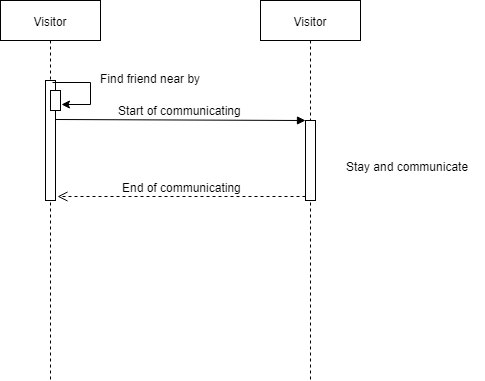

The diagram above was exported from draw.io. Its source (the exported page's mxGraphModel, read from the mxfile embedded in the PNG):
<mxGraphModel dx="1394" dy="747" grid="1" gridSize="10" guides="1" tooltips="1" connect="1" arrows="1" fold="1" page="1" pageScale="1" pageWidth="827" pageHeight="1169" math="0" shadow="0">
  <root>
    <mxCell id="a_B9ImRN3I3xkJm4FDUn-0" />
    <mxCell id="a_B9ImRN3I3xkJm4FDUn-1" parent="a_B9ImRN3I3xkJm4FDUn-0" />
    <mxCell id="AWSbsAAGFtKJ4YYlxkVN-0" value="Visitor" style="shape=umlLifeline;perimeter=lifelinePerimeter;whiteSpace=wrap;html=1;container=1;collapsible=0;recursiveResize=0;outlineConnect=0;" parent="a_B9ImRN3I3xkJm4FDUn-1" vertex="1">
      <mxGeometry x="190" y="80" width="100" height="380" as="geometry" />
    </mxCell>
    <mxCell id="AWSbsAAGFtKJ4YYlxkVN-2" value="" style="html=1;points=[];perimeter=orthogonalPerimeter;" parent="AWSbsAAGFtKJ4YYlxkVN-0" vertex="1">
      <mxGeometry x="45" y="80" width="10" height="120" as="geometry" />
    </mxCell>
    <mxCell id="ZaLMUYgX96YYomdmiusc-8" value="" style="html=1;points=[];perimeter=orthogonalPerimeter;" parent="AWSbsAAGFtKJ4YYlxkVN-0" vertex="1">
      <mxGeometry x="50" y="90" width="10" height="20" as="geometry" />
    </mxCell>
    <mxCell id="ZaLMUYgX96YYomdmiusc-9" style="edgeStyle=orthogonalEdgeStyle;rounded=0;orthogonalLoop=1;jettySize=auto;html=1;exitX=0.7;exitY=0.017;exitDx=0;exitDy=0;exitPerimeter=0;entryX=1.1;entryY=0.7;entryDx=0;entryDy=0;entryPerimeter=0;" parent="AWSbsAAGFtKJ4YYlxkVN-0" source="AWSbsAAGFtKJ4YYlxkVN-2" target="ZaLMUYgX96YYomdmiusc-8" edge="1">
      <mxGeometry relative="1" as="geometry">
        <mxPoint x="90" y="90" as="targetPoint" />
        <Array as="points">
          <mxPoint x="90" y="82" />
          <mxPoint x="90" y="104" />
        </Array>
      </mxGeometry>
    </mxCell>
    <mxCell id="AWSbsAAGFtKJ4YYlxkVN-1" value="Visitor" style="shape=umlLifeline;perimeter=lifelinePerimeter;whiteSpace=wrap;html=1;container=1;collapsible=0;recursiveResize=0;outlineConnect=0;" parent="a_B9ImRN3I3xkJm4FDUn-1" vertex="1">
      <mxGeometry x="450" y="80" width="100" height="380" as="geometry" />
    </mxCell>
    <mxCell id="AWSbsAAGFtKJ4YYlxkVN-3" value="" style="html=1;points=[];perimeter=orthogonalPerimeter;" parent="AWSbsAAGFtKJ4YYlxkVN-1" vertex="1">
      <mxGeometry x="45" y="120" width="10" height="80" as="geometry" />
    </mxCell>
    <mxCell id="AWSbsAAGFtKJ4YYlxkVN-4" value="Start of communicating" style="html=1;verticalAlign=bottom;endArrow=block;entryX=0;entryY=0;exitX=1;exitY=0.325;exitDx=0;exitDy=0;exitPerimeter=0;" parent="a_B9ImRN3I3xkJm4FDUn-1" source="AWSbsAAGFtKJ4YYlxkVN-2" target="AWSbsAAGFtKJ4YYlxkVN-3" edge="1">
      <mxGeometry relative="1" as="geometry">
        <mxPoint x="425" y="200" as="sourcePoint" />
      </mxGeometry>
    </mxCell>
    <mxCell id="AWSbsAAGFtKJ4YYlxkVN-5" value="End of communicating" style="html=1;verticalAlign=bottom;endArrow=open;dashed=1;endSize=8;exitX=0;exitY=0.95;" parent="a_B9ImRN3I3xkJm4FDUn-1" source="AWSbsAAGFtKJ4YYlxkVN-3" edge="1">
      <mxGeometry relative="1" as="geometry">
        <mxPoint x="247" y="276" as="targetPoint" />
      </mxGeometry>
    </mxCell>
    <mxCell id="AWSbsAAGFtKJ4YYlxkVN-6" value="Stay and communicate" style="text;html=1;resizable=0;points=[];autosize=1;align=left;verticalAlign=top;spacingTop=-4;" parent="a_B9ImRN3I3xkJm4FDUn-1" vertex="1">
      <mxGeometry x="534" y="237" width="140" height="20" as="geometry" />
    </mxCell>
    <mxCell id="ZaLMUYgX96YYomdmiusc-10" value="Find friend near by" style="text;html=1;resizable=0;points=[];autosize=1;align=left;verticalAlign=top;spacingTop=-4;" parent="a_B9ImRN3I3xkJm4FDUn-1" vertex="1">
      <mxGeometry x="287.5" y="149" width="120" height="20" as="geometry" />
    </mxCell>
  </root>
</mxGraphModel>